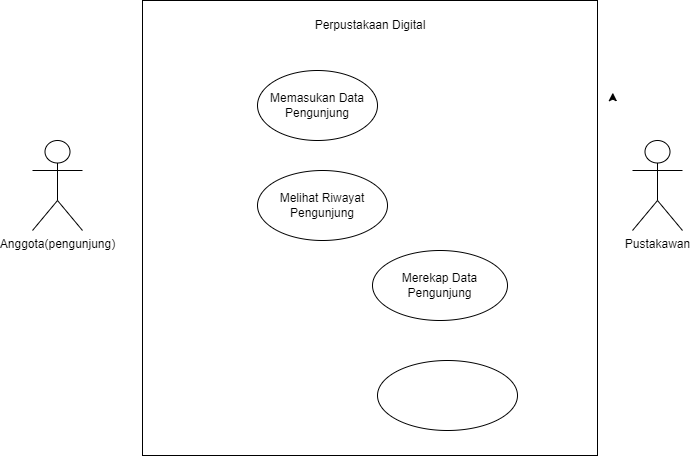

The diagram above was exported from draw.io. Its source (the exported page's mxGraphModel, read from the mxfile embedded in the PNG):
<mxGraphModel dx="946" dy="539" grid="1" gridSize="10" guides="1" tooltips="1" connect="1" arrows="1" fold="1" page="1" pageScale="1" pageWidth="850" pageHeight="1100" math="0" shadow="0">
  <root>
    <mxCell id="0" />
    <mxCell id="1" parent="0" />
    <mxCell id="-slkwtHoDrvx53a6uwgw-19" value="" style="whiteSpace=wrap;html=1;aspect=fixed;" vertex="1" parent="1">
      <mxGeometry x="190" y="180" width="455" height="455" as="geometry" />
    </mxCell>
    <mxCell id="-slkwtHoDrvx53a6uwgw-1" value="Anggota(pengunjung)" style="shape=umlActor;verticalLabelPosition=bottom;verticalAlign=top;html=1;outlineConnect=0;" vertex="1" parent="1">
      <mxGeometry x="80" y="320" width="50" height="90" as="geometry" />
    </mxCell>
    <mxCell id="-slkwtHoDrvx53a6uwgw-2" value="Melihat Riwayat Pengunjung" style="ellipse;whiteSpace=wrap;html=1;" vertex="1" parent="1">
      <mxGeometry x="305" y="350" width="130" height="70" as="geometry" />
    </mxCell>
    <mxCell id="-slkwtHoDrvx53a6uwgw-3" value="Merekap Data Pengunjung" style="ellipse;whiteSpace=wrap;html=1;" vertex="1" parent="1">
      <mxGeometry x="420" y="430" width="135" height="70" as="geometry" />
    </mxCell>
    <mxCell id="-slkwtHoDrvx53a6uwgw-4" value="Memasukan Data Pengunjung" style="ellipse;whiteSpace=wrap;html=1;" vertex="1" parent="1">
      <mxGeometry x="305" y="250" width="120" height="70" as="geometry" />
    </mxCell>
    <mxCell id="-slkwtHoDrvx53a6uwgw-5" value="" style="ellipse;whiteSpace=wrap;html=1;" vertex="1" parent="1">
      <mxGeometry x="425" y="540" width="140" height="70" as="geometry" />
    </mxCell>
    <mxCell id="-slkwtHoDrvx53a6uwgw-12" style="edgeStyle=orthogonalEdgeStyle;rounded=0;orthogonalLoop=1;jettySize=auto;html=1;exitX=1;exitY=0.5;exitDx=0;exitDy=0;entryX=1;entryY=0;entryDx=0;entryDy=0;" edge="1" parent="1">
      <mxGeometry relative="1" as="geometry">
        <mxPoint x="662.5" y="277.5" as="sourcePoint" />
        <mxPoint x="660.3033008588991" y="272.1966991411009" as="targetPoint" />
      </mxGeometry>
    </mxCell>
    <mxCell id="-slkwtHoDrvx53a6uwgw-22" value="Pustakawan" style="shape=umlActor;verticalLabelPosition=bottom;verticalAlign=top;html=1;outlineConnect=0;" vertex="1" parent="1">
      <mxGeometry x="680" y="320" width="50" height="90" as="geometry" />
    </mxCell>
    <mxCell id="-slkwtHoDrvx53a6uwgw-26" value="Perpustakaan Digital" style="text;html=1;strokeColor=none;fillColor=none;align=center;verticalAlign=middle;whiteSpace=wrap;rounded=0;" vertex="1" parent="1">
      <mxGeometry x="352.5" y="190" width="130" height="30" as="geometry" />
    </mxCell>
  </root>
</mxGraphModel>